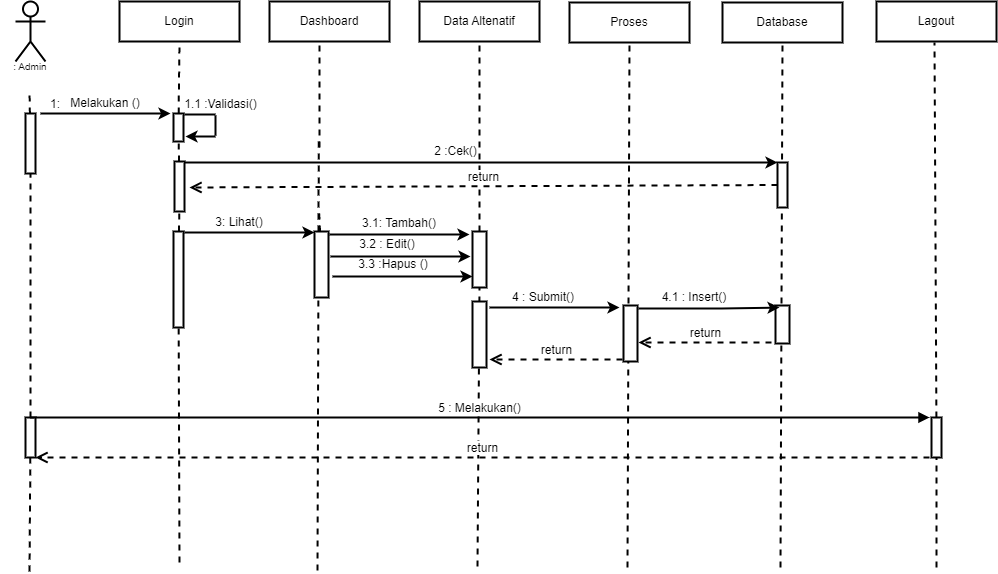

The diagram above was exported from draw.io. Its source (the exported page's mxGraphModel, read from the mxfile embedded in the PNG):
<mxGraphModel dx="1497" dy="2457" grid="1" gridSize="10" guides="1" tooltips="1" connect="1" arrows="1" fold="1" page="1" pageScale="1" pageWidth="1169" pageHeight="827" math="0" shadow="0">
  <root>
    <mxCell id="0" />
    <mxCell id="1" parent="0" />
    <mxCell id="7PNL3xgvcYcOtB8ST5kv-1" value="&lt;br&gt;&lt;br&gt;&lt;br&gt;&lt;br&gt;&lt;br&gt;" style="shape=umlActor;verticalLabelPosition=bottom;verticalAlign=top;html=1;outlineConnect=0;strokeWidth=2;" vertex="1" parent="1">
      <mxGeometry x="56" y="-1536" width="30" height="60" as="geometry" />
    </mxCell>
    <mxCell id="7PNL3xgvcYcOtB8ST5kv-2" value="Login" style="rounded=0;whiteSpace=wrap;html=1;strokeWidth=2;" vertex="1" parent="1">
      <mxGeometry x="160" y="-1536" width="120" height="40" as="geometry" />
    </mxCell>
    <mxCell id="7PNL3xgvcYcOtB8ST5kv-3" value="Dashboard" style="rounded=0;whiteSpace=wrap;html=1;strokeWidth=2;" vertex="1" parent="1">
      <mxGeometry x="310" y="-1536" width="120" height="40" as="geometry" />
    </mxCell>
    <mxCell id="7PNL3xgvcYcOtB8ST5kv-4" value="Data Altenatif" style="rounded=0;whiteSpace=wrap;html=1;strokeWidth=2;" vertex="1" parent="1">
      <mxGeometry x="460" y="-1536" width="120" height="40" as="geometry" />
    </mxCell>
    <mxCell id="7PNL3xgvcYcOtB8ST5kv-5" value="Lagout" style="rounded=0;whiteSpace=wrap;html=1;strokeWidth=2;" vertex="1" parent="1">
      <mxGeometry x="917" y="-1536" width="120" height="40" as="geometry" />
    </mxCell>
    <mxCell id="7PNL3xgvcYcOtB8ST5kv-6" value="" style="endArrow=none;dashed=1;html=1;rounded=0;startArrow=none;strokeWidth=2;" edge="1" parent="1" source="7PNL3xgvcYcOtB8ST5kv-7">
      <mxGeometry width="50" height="50" relative="1" as="geometry">
        <mxPoint x="70" y="-1116" as="sourcePoint" />
        <mxPoint x="70" y="-1446" as="targetPoint" />
      </mxGeometry>
    </mxCell>
    <mxCell id="7PNL3xgvcYcOtB8ST5kv-7" value="" style="rounded=0;whiteSpace=wrap;html=1;strokeWidth=2;" vertex="1" parent="1">
      <mxGeometry x="66" y="-1424" width="10" height="60" as="geometry" />
    </mxCell>
    <mxCell id="7PNL3xgvcYcOtB8ST5kv-8" value="" style="endArrow=none;dashed=1;html=1;rounded=0;strokeWidth=2;startArrow=none;" edge="1" parent="1" target="7PNL3xgvcYcOtB8ST5kv-7" source="7PNL3xgvcYcOtB8ST5kv-45">
      <mxGeometry width="50" height="50" relative="1" as="geometry">
        <mxPoint x="70" y="-966" as="sourcePoint" />
        <mxPoint x="70" y="-1446" as="targetPoint" />
      </mxGeometry>
    </mxCell>
    <mxCell id="7PNL3xgvcYcOtB8ST5kv-9" value="" style="endArrow=none;dashed=1;html=1;rounded=0;startArrow=none;entryX=0.5;entryY=1;entryDx=0;entryDy=0;strokeWidth=2;" edge="1" parent="1" source="7PNL3xgvcYcOtB8ST5kv-10" target="7PNL3xgvcYcOtB8ST5kv-2">
      <mxGeometry width="50" height="50" relative="1" as="geometry">
        <mxPoint x="218" y="-1116" as="sourcePoint" />
        <mxPoint x="218" y="-1446" as="targetPoint" />
      </mxGeometry>
    </mxCell>
    <mxCell id="7PNL3xgvcYcOtB8ST5kv-10" value="" style="rounded=0;whiteSpace=wrap;html=1;strokeWidth=2;" vertex="1" parent="1">
      <mxGeometry x="214" y="-1424" width="10" height="28" as="geometry" />
    </mxCell>
    <mxCell id="7PNL3xgvcYcOtB8ST5kv-11" value="" style="endArrow=none;dashed=1;html=1;rounded=0;startArrow=none;strokeWidth=2;" edge="1" parent="1" source="7PNL3xgvcYcOtB8ST5kv-15" target="7PNL3xgvcYcOtB8ST5kv-10">
      <mxGeometry width="50" height="50" relative="1" as="geometry">
        <mxPoint x="218" y="-1116" as="sourcePoint" />
        <mxPoint x="218" y="-1446" as="targetPoint" />
      </mxGeometry>
    </mxCell>
    <mxCell id="7PNL3xgvcYcOtB8ST5kv-12" value="" style="endArrow=classic;html=1;rounded=0;strokeWidth=2;" edge="1" parent="1">
      <mxGeometry width="50" height="50" relative="1" as="geometry">
        <mxPoint x="81" y="-1424" as="sourcePoint" />
        <mxPoint x="211" y="-1424" as="targetPoint" />
      </mxGeometry>
    </mxCell>
    <mxCell id="7PNL3xgvcYcOtB8ST5kv-13" value="1:" style="text;html=1;strokeColor=none;fillColor=none;align=center;verticalAlign=middle;whiteSpace=wrap;rounded=0;strokeWidth=2;" vertex="1" parent="1">
      <mxGeometry x="66" y="-1442" width="60" height="18" as="geometry" />
    </mxCell>
    <mxCell id="7PNL3xgvcYcOtB8ST5kv-14" value="Melakukan ()" style="text;html=1;strokeColor=none;fillColor=none;align=center;verticalAlign=middle;whiteSpace=wrap;rounded=0;strokeWidth=2;" vertex="1" parent="1">
      <mxGeometry x="101" y="-1444" width="90" height="20" as="geometry" />
    </mxCell>
    <mxCell id="7PNL3xgvcYcOtB8ST5kv-15" value="" style="rounded=0;whiteSpace=wrap;html=1;strokeWidth=2;" vertex="1" parent="1">
      <mxGeometry x="215" y="-1376" width="10" height="50" as="geometry" />
    </mxCell>
    <mxCell id="7PNL3xgvcYcOtB8ST5kv-16" value="" style="endArrow=none;dashed=1;html=1;rounded=0;startArrow=none;strokeWidth=2;" edge="1" parent="1" source="7PNL3xgvcYcOtB8ST5kv-17" target="7PNL3xgvcYcOtB8ST5kv-15">
      <mxGeometry width="50" height="50" relative="1" as="geometry">
        <mxPoint x="218" y="-1116" as="sourcePoint" />
        <mxPoint x="218.95238095238096" y="-1396" as="targetPoint" />
      </mxGeometry>
    </mxCell>
    <mxCell id="7PNL3xgvcYcOtB8ST5kv-17" value="" style="rounded=0;whiteSpace=wrap;html=1;strokeWidth=2;" vertex="1" parent="1">
      <mxGeometry x="214" y="-1306" width="10" height="96" as="geometry" />
    </mxCell>
    <mxCell id="7PNL3xgvcYcOtB8ST5kv-18" value="" style="endArrow=none;dashed=1;html=1;rounded=0;strokeWidth=2;" edge="1" parent="1" target="7PNL3xgvcYcOtB8ST5kv-17">
      <mxGeometry width="50" height="50" relative="1" as="geometry">
        <mxPoint x="220" y="-975" as="sourcePoint" />
        <mxPoint x="219.7872340425531" y="-1326" as="targetPoint" />
      </mxGeometry>
    </mxCell>
    <mxCell id="7PNL3xgvcYcOtB8ST5kv-19" value="" style="endArrow=none;dashed=1;html=1;rounded=0;startArrow=none;entryX=0.5;entryY=1;entryDx=0;entryDy=0;strokeWidth=2;" edge="1" parent="1">
      <mxGeometry width="50" height="50" relative="1" as="geometry">
        <mxPoint x="360" y="-1390" as="sourcePoint" />
        <mxPoint x="360" y="-1496" as="targetPoint" />
      </mxGeometry>
    </mxCell>
    <mxCell id="7PNL3xgvcYcOtB8ST5kv-21" value="" style="endArrow=none;dashed=1;html=1;rounded=0;startArrow=none;exitX=0.5;exitY=0;exitDx=0;exitDy=0;strokeWidth=2;" edge="1" parent="1">
      <mxGeometry width="50" height="50" relative="1" as="geometry">
        <mxPoint x="359" y="-1306" as="sourcePoint" />
        <mxPoint x="359.2372881355932" y="-1396" as="targetPoint" />
      </mxGeometry>
    </mxCell>
    <mxCell id="7PNL3xgvcYcOtB8ST5kv-23" value="" style="endArrow=none;dashed=1;html=1;rounded=0;startArrow=none;strokeWidth=2;" edge="1" parent="1" source="7PNL3xgvcYcOtB8ST5kv-28">
      <mxGeometry width="50" height="50" relative="1" as="geometry">
        <mxPoint x="360" y="-1250" as="sourcePoint" />
        <mxPoint x="359.6428571428571" y="-1326" as="targetPoint" />
      </mxGeometry>
    </mxCell>
    <mxCell id="7PNL3xgvcYcOtB8ST5kv-25" value="" style="endArrow=none;dashed=1;html=1;rounded=0;strokeWidth=2;" edge="1" parent="1">
      <mxGeometry width="50" height="50" relative="1" as="geometry">
        <mxPoint x="358" y="-967" as="sourcePoint" />
        <mxPoint x="358.9203821656049" y="-1256" as="targetPoint" />
      </mxGeometry>
    </mxCell>
    <mxCell id="7PNL3xgvcYcOtB8ST5kv-30" value="" style="endArrow=classic;html=1;rounded=0;exitX=1;exitY=0;exitDx=0;exitDy=0;entryX=0;entryY=0;entryDx=0;entryDy=0;strokeWidth=2;" edge="1" parent="1" target="7PNL3xgvcYcOtB8ST5kv-64">
      <mxGeometry width="50" height="50" relative="1" as="geometry">
        <mxPoint x="225" y="-1375" as="sourcePoint" />
        <mxPoint x="515" y="-1376" as="targetPoint" />
      </mxGeometry>
    </mxCell>
    <mxCell id="7PNL3xgvcYcOtB8ST5kv-34" value="&lt;span style=&quot;&quot;&gt;1.1 :Validasi()&lt;/span&gt;" style="text;html=1;strokeColor=none;fillColor=none;align=center;verticalAlign=middle;whiteSpace=wrap;rounded=0;strokeWidth=2;" vertex="1" parent="1">
      <mxGeometry x="224" y="-1442" width="75" height="18" as="geometry" />
    </mxCell>
    <mxCell id="7PNL3xgvcYcOtB8ST5kv-36" value="" style="endArrow=none;dashed=1;html=1;rounded=0;entryX=0.5;entryY=1;entryDx=0;entryDy=0;strokeWidth=2;startArrow=none;" edge="1" parent="1" target="7PNL3xgvcYcOtB8ST5kv-4" source="7PNL3xgvcYcOtB8ST5kv-39">
      <mxGeometry width="50" height="50" relative="1" as="geometry">
        <mxPoint x="518" y="-971" as="sourcePoint" />
        <mxPoint x="518.929906542056" y="-1369" as="targetPoint" />
      </mxGeometry>
    </mxCell>
    <mxCell id="7PNL3xgvcYcOtB8ST5kv-41" value="" style="endArrow=none;dashed=1;html=1;rounded=0;entryX=0.5;entryY=1;entryDx=0;entryDy=0;startArrow=none;strokeWidth=2;" edge="1" parent="1" source="7PNL3xgvcYcOtB8ST5kv-43">
      <mxGeometry width="50" height="50" relative="1" as="geometry">
        <mxPoint x="973" y="-970" as="sourcePoint" />
        <mxPoint x="975" y="-1495" as="targetPoint" />
      </mxGeometry>
    </mxCell>
    <mxCell id="7PNL3xgvcYcOtB8ST5kv-43" value="" style="rounded=0;whiteSpace=wrap;html=1;strokeWidth=2;fontSize=10;" vertex="1" parent="1">
      <mxGeometry x="972" y="-1120" width="10" height="40" as="geometry" />
    </mxCell>
    <mxCell id="7PNL3xgvcYcOtB8ST5kv-44" value="" style="endArrow=none;dashed=1;html=1;rounded=0;entryX=0.5;entryY=1;entryDx=0;entryDy=0;strokeWidth=2;" edge="1" parent="1" target="7PNL3xgvcYcOtB8ST5kv-43">
      <mxGeometry width="50" height="50" relative="1" as="geometry">
        <mxPoint x="977" y="-970" as="sourcePoint" />
        <mxPoint x="975" y="-1495" as="targetPoint" />
      </mxGeometry>
    </mxCell>
    <mxCell id="7PNL3xgvcYcOtB8ST5kv-47" value=": Admin" style="text;html=1;strokeColor=none;fillColor=none;align=center;verticalAlign=middle;whiteSpace=wrap;rounded=0;strokeWidth=1;fontSize=10;" vertex="1" parent="1">
      <mxGeometry x="41" y="-1476" width="60" height="10" as="geometry" />
    </mxCell>
    <mxCell id="7PNL3xgvcYcOtB8ST5kv-51" value="Proses" style="rounded=0;whiteSpace=wrap;html=1;strokeWidth=2;" vertex="1" parent="1">
      <mxGeometry x="610" y="-1535" width="120" height="40" as="geometry" />
    </mxCell>
    <mxCell id="7PNL3xgvcYcOtB8ST5kv-52" value="" style="endArrow=none;dashed=1;html=1;rounded=0;entryX=0.5;entryY=1;entryDx=0;entryDy=0;strokeWidth=2;" edge="1" parent="1" target="7PNL3xgvcYcOtB8ST5kv-51">
      <mxGeometry width="50" height="50" relative="1" as="geometry">
        <mxPoint x="668" y="-969.9999999999998" as="sourcePoint" />
        <mxPoint x="668.929906542056" y="-1368" as="targetPoint" />
      </mxGeometry>
    </mxCell>
    <mxCell id="7PNL3xgvcYcOtB8ST5kv-55" value="" style="endArrow=none;html=1;rounded=0;exitX=0.5;exitY=0;exitDx=0;exitDy=0;strokeWidth=2;" edge="1" parent="1">
      <mxGeometry width="50" height="50" relative="1" as="geometry">
        <mxPoint x="225" y="-1423" as="sourcePoint" />
        <mxPoint x="256" y="-1423" as="targetPoint" />
      </mxGeometry>
    </mxCell>
    <mxCell id="7PNL3xgvcYcOtB8ST5kv-56" value="" style="endArrow=none;html=1;rounded=0;strokeWidth=2;" edge="1" parent="1">
      <mxGeometry width="50" height="50" relative="1" as="geometry">
        <mxPoint x="256" y="-1402" as="sourcePoint" />
        <mxPoint x="256" y="-1422" as="targetPoint" />
      </mxGeometry>
    </mxCell>
    <mxCell id="7PNL3xgvcYcOtB8ST5kv-57" value="" style="endArrow=classic;html=1;rounded=0;strokeWidth=2;" edge="1" parent="1">
      <mxGeometry width="50" height="50" relative="1" as="geometry">
        <mxPoint x="256" y="-1401" as="sourcePoint" />
        <mxPoint x="226" y="-1401" as="targetPoint" />
      </mxGeometry>
    </mxCell>
    <mxCell id="7PNL3xgvcYcOtB8ST5kv-61" value="Database" style="rounded=0;whiteSpace=wrap;html=1;strokeWidth=2;" vertex="1" parent="1">
      <mxGeometry x="763" y="-1535" width="120" height="40" as="geometry" />
    </mxCell>
    <mxCell id="7PNL3xgvcYcOtB8ST5kv-62" value="" style="endArrow=none;dashed=1;html=1;rounded=0;entryX=0.5;entryY=1;entryDx=0;entryDy=0;strokeWidth=2;" edge="1" parent="1" target="7PNL3xgvcYcOtB8ST5kv-61">
      <mxGeometry width="50" height="50" relative="1" as="geometry">
        <mxPoint x="821" y="-969.9999999999998" as="sourcePoint" />
        <mxPoint x="821.929906542056" y="-1368" as="targetPoint" />
      </mxGeometry>
    </mxCell>
    <mxCell id="7PNL3xgvcYcOtB8ST5kv-63" value="" style="rounded=0;whiteSpace=wrap;html=1;strokeWidth=2;fontSize=10;" vertex="1" parent="1">
      <mxGeometry x="816" y="-1232" width="14" height="38" as="geometry" />
    </mxCell>
    <mxCell id="7PNL3xgvcYcOtB8ST5kv-64" value="" style="rounded=0;whiteSpace=wrap;html=1;fontSize=12;strokeWidth=2;" vertex="1" parent="1">
      <mxGeometry x="818" y="-1375" width="10" height="45" as="geometry" />
    </mxCell>
    <mxCell id="7PNL3xgvcYcOtB8ST5kv-67" value="2 :Cek()" style="text;html=1;strokeColor=none;fillColor=none;align=center;verticalAlign=middle;whiteSpace=wrap;rounded=0;strokeWidth=2;" vertex="1" parent="1">
      <mxGeometry x="423" y="-1396" width="147" height="20" as="geometry" />
    </mxCell>
    <mxCell id="7PNL3xgvcYcOtB8ST5kv-68" value="return" style="html=1;verticalAlign=bottom;endArrow=open;dashed=1;endSize=8;rounded=0;fontSize=12;exitX=0;exitY=0.5;exitDx=0;exitDy=0;strokeWidth=2;" edge="1" parent="1" source="7PNL3xgvcYcOtB8ST5kv-64">
      <mxGeometry relative="1" as="geometry">
        <mxPoint x="810" y="-1350" as="sourcePoint" />
        <mxPoint x="230" y="-1350" as="targetPoint" />
      </mxGeometry>
    </mxCell>
    <mxCell id="7PNL3xgvcYcOtB8ST5kv-69" value="" style="endArrow=classic;html=1;rounded=0;strokeWidth=2;" edge="1" parent="1">
      <mxGeometry width="50" height="50" relative="1" as="geometry">
        <mxPoint x="225" y="-1305" as="sourcePoint" />
        <mxPoint x="355" y="-1305" as="targetPoint" />
      </mxGeometry>
    </mxCell>
    <mxCell id="7PNL3xgvcYcOtB8ST5kv-28" value="" style="rounded=0;whiteSpace=wrap;html=1;strokeWidth=2;" vertex="1" parent="1">
      <mxGeometry x="355" y="-1306" width="14" height="66" as="geometry" />
    </mxCell>
    <mxCell id="7PNL3xgvcYcOtB8ST5kv-39" value="" style="rounded=0;whiteSpace=wrap;html=1;strokeWidth=2;fontSize=10;" vertex="1" parent="1">
      <mxGeometry x="513" y="-1306" width="14" height="56" as="geometry" />
    </mxCell>
    <mxCell id="7PNL3xgvcYcOtB8ST5kv-71" value="" style="endArrow=none;dashed=1;html=1;rounded=0;entryX=0.5;entryY=1;entryDx=0;entryDy=0;strokeWidth=2;" edge="1" parent="1" target="7PNL3xgvcYcOtB8ST5kv-39">
      <mxGeometry width="50" height="50" relative="1" as="geometry">
        <mxPoint x="518" y="-970.9999999999998" as="sourcePoint" />
        <mxPoint x="520" y="-1496" as="targetPoint" />
      </mxGeometry>
    </mxCell>
    <mxCell id="7PNL3xgvcYcOtB8ST5kv-72" value="" style="endArrow=classic;html=1;rounded=0;strokeWidth=2;" edge="1" parent="1">
      <mxGeometry width="50" height="50" relative="1" as="geometry">
        <mxPoint x="370" y="-1303" as="sourcePoint" />
        <mxPoint x="510" y="-1303" as="targetPoint" />
        <Array as="points">
          <mxPoint x="465" y="-1303" />
        </Array>
      </mxGeometry>
    </mxCell>
    <mxCell id="7PNL3xgvcYcOtB8ST5kv-73" value="3: Lihat()" style="text;html=1;strokeColor=none;fillColor=none;align=center;verticalAlign=middle;whiteSpace=wrap;rounded=0;strokeWidth=2;fontSize=12;" vertex="1" parent="1">
      <mxGeometry x="250" y="-1330" width="60" height="30" as="geometry" />
    </mxCell>
    <mxCell id="7PNL3xgvcYcOtB8ST5kv-74" value="3.1: Tambah()" style="text;html=1;strokeColor=none;fillColor=none;align=center;verticalAlign=middle;whiteSpace=wrap;rounded=0;strokeWidth=2;fontSize=12;" vertex="1" parent="1">
      <mxGeometry x="390" y="-1324" width="100" height="20" as="geometry" />
    </mxCell>
    <mxCell id="7PNL3xgvcYcOtB8ST5kv-76" value="" style="endArrow=classic;html=1;rounded=0;strokeWidth=2;" edge="1" parent="1">
      <mxGeometry width="50" height="50" relative="1" as="geometry">
        <mxPoint x="371" y="-1281" as="sourcePoint" />
        <mxPoint x="511" y="-1281" as="targetPoint" />
        <Array as="points">
          <mxPoint x="466" y="-1281" />
        </Array>
      </mxGeometry>
    </mxCell>
    <mxCell id="7PNL3xgvcYcOtB8ST5kv-77" value="" style="endArrow=classic;html=1;rounded=0;strokeWidth=2;" edge="1" parent="1">
      <mxGeometry width="50" height="50" relative="1" as="geometry">
        <mxPoint x="373" y="-1261" as="sourcePoint" />
        <mxPoint x="513" y="-1261" as="targetPoint" />
        <Array as="points">
          <mxPoint x="468" y="-1261" />
        </Array>
      </mxGeometry>
    </mxCell>
    <mxCell id="7PNL3xgvcYcOtB8ST5kv-78" value="3.2 : Edit()" style="text;html=1;strokeColor=none;fillColor=none;align=center;verticalAlign=middle;whiteSpace=wrap;rounded=0;strokeWidth=2;fontSize=12;" vertex="1" parent="1">
      <mxGeometry x="378" y="-1306" width="100" height="26" as="geometry" />
    </mxCell>
    <mxCell id="7PNL3xgvcYcOtB8ST5kv-80" value="3.3 :Hapus ()" style="text;html=1;strokeColor=none;fillColor=none;align=center;verticalAlign=middle;whiteSpace=wrap;rounded=0;strokeWidth=2;fontSize=12;" vertex="1" parent="1">
      <mxGeometry x="384" y="-1288" width="100" height="30" as="geometry" />
    </mxCell>
    <mxCell id="7PNL3xgvcYcOtB8ST5kv-82" value="" style="rounded=0;whiteSpace=wrap;html=1;strokeWidth=2;fontSize=10;" vertex="1" parent="1">
      <mxGeometry x="664" y="-1232" width="14" height="56" as="geometry" />
    </mxCell>
    <mxCell id="7PNL3xgvcYcOtB8ST5kv-83" value="" style="rounded=0;whiteSpace=wrap;html=1;strokeWidth=2;" vertex="1" parent="1">
      <mxGeometry x="513" y="-1236" width="14" height="66" as="geometry" />
    </mxCell>
    <mxCell id="7PNL3xgvcYcOtB8ST5kv-84" value="" style="endArrow=classic;html=1;rounded=0;strokeWidth=2;" edge="1" parent="1">
      <mxGeometry width="50" height="50" relative="1" as="geometry">
        <mxPoint x="530" y="-1230" as="sourcePoint" />
        <mxPoint x="660" y="-1230" as="targetPoint" />
        <Array as="points">
          <mxPoint x="613" y="-1230" />
        </Array>
      </mxGeometry>
    </mxCell>
    <mxCell id="7PNL3xgvcYcOtB8ST5kv-85" value="4 : Submit()" style="text;html=1;strokeColor=none;fillColor=none;align=center;verticalAlign=middle;whiteSpace=wrap;rounded=0;strokeWidth=2;fontSize=12;" vertex="1" parent="1">
      <mxGeometry x="539" y="-1247" width="90" height="14" as="geometry" />
    </mxCell>
    <mxCell id="7PNL3xgvcYcOtB8ST5kv-86" value="return" style="html=1;verticalAlign=bottom;endArrow=open;dashed=1;endSize=8;rounded=0;strokeWidth=2;fontSize=12;" edge="1" parent="1">
      <mxGeometry relative="1" as="geometry">
        <mxPoint x="663" y="-1178" as="sourcePoint" />
        <mxPoint x="530" y="-1178" as="targetPoint" />
      </mxGeometry>
    </mxCell>
    <mxCell id="7PNL3xgvcYcOtB8ST5kv-87" value="" style="endArrow=classic;html=1;rounded=0;strokeWidth=2;entryX=0.286;entryY=0.053;entryDx=0;entryDy=0;entryPerimeter=0;" edge="1" parent="1" target="7PNL3xgvcYcOtB8ST5kv-63">
      <mxGeometry width="50" height="50" relative="1" as="geometry">
        <mxPoint x="679" y="-1229" as="sourcePoint" />
        <mxPoint x="810" y="-1229" as="targetPoint" />
        <Array as="points">
          <mxPoint x="762" y="-1229" />
        </Array>
      </mxGeometry>
    </mxCell>
    <mxCell id="7PNL3xgvcYcOtB8ST5kv-88" value="4.1 : Insert()" style="text;html=1;strokeColor=none;fillColor=none;align=center;verticalAlign=middle;whiteSpace=wrap;rounded=0;strokeWidth=2;fontSize=12;" vertex="1" parent="1">
      <mxGeometry x="690" y="-1247" width="90" height="14" as="geometry" />
    </mxCell>
    <mxCell id="7PNL3xgvcYcOtB8ST5kv-89" value="return" style="html=1;verticalAlign=bottom;endArrow=open;dashed=1;endSize=8;rounded=0;strokeWidth=2;fontSize=12;" edge="1" parent="1">
      <mxGeometry relative="1" as="geometry">
        <mxPoint x="812" y="-1195" as="sourcePoint" />
        <mxPoint x="679" y="-1195" as="targetPoint" />
      </mxGeometry>
    </mxCell>
    <mxCell id="7PNL3xgvcYcOtB8ST5kv-45" value="" style="rounded=0;whiteSpace=wrap;html=1;strokeWidth=2;fontSize=10;" vertex="1" parent="1">
      <mxGeometry x="66" y="-1120" width="10" height="40" as="geometry" />
    </mxCell>
    <mxCell id="7PNL3xgvcYcOtB8ST5kv-90" value="" style="endArrow=none;dashed=1;html=1;rounded=0;strokeWidth=2;" edge="1" parent="1" target="7PNL3xgvcYcOtB8ST5kv-45">
      <mxGeometry width="50" height="50" relative="1" as="geometry">
        <mxPoint x="70" y="-965.9999999999998" as="sourcePoint" />
        <mxPoint x="70.92990654205619" y="-1364" as="targetPoint" />
      </mxGeometry>
    </mxCell>
    <mxCell id="7PNL3xgvcYcOtB8ST5kv-91" value="5 : Melakukan()" style="html=1;verticalAlign=bottom;endArrow=block;rounded=0;strokeWidth=2;fontSize=12;exitX=0.5;exitY=0;exitDx=0;exitDy=0;" edge="1" parent="1" source="7PNL3xgvcYcOtB8ST5kv-45">
      <mxGeometry width="80" relative="1" as="geometry">
        <mxPoint x="80" y="-1120" as="sourcePoint" />
        <mxPoint x="970" y="-1120" as="targetPoint" />
      </mxGeometry>
    </mxCell>
    <mxCell id="7PNL3xgvcYcOtB8ST5kv-92" value="return" style="html=1;verticalAlign=bottom;endArrow=open;dashed=1;endSize=8;rounded=0;strokeWidth=2;fontSize=12;" edge="1" parent="1">
      <mxGeometry relative="1" as="geometry">
        <mxPoint x="970" y="-1080" as="sourcePoint" />
        <mxPoint x="76" y="-1080" as="targetPoint" />
      </mxGeometry>
    </mxCell>
  </root>
</mxGraphModel>